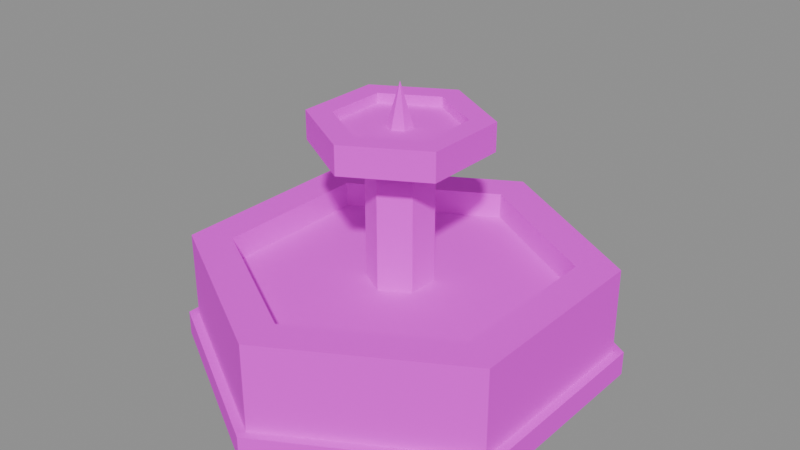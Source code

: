 # Source: fountain.blend  (saved by Blender 5.2.45; exported with 4.5.12 LTS)
import bpy
from mathutils import Matrix  # noqa: F401  (used for matrix-valued properties, if any)

bpy.ops.wm.read_factory_settings(use_empty=True)
scene = bpy.context.scene
scene.name = 'Scene'

# ---- images (referenced by path relative to the original .blend; pixels are not part of the script)
import os
ASSET_DIR = os.environ.get("B2B_ASSET_DIR", "")  # directory of the original .blend (textures are referenced by path, not embedded)
HERE = os.path.dirname(os.path.abspath(__file__))  # packed textures are extracted next to this script under _unpacked/

def load_image(name, relpath, width, height, colorspace="sRGB"):
    """Load a texture the original file referenced (path relative to the .blend, or extracted next to this script)."""
    p = next((c for c in (os.path.join(HERE, relpath), os.path.join(ASSET_DIR, relpath)) if relpath and os.path.exists(c)), "")
    if p:
        img = bpy.data.images.load(p, check_existing=True)
        img.name = name
    else:  # same state as the original file: an image datablock whose file is absent (Cycles renders it pink)
        img = bpy.data.images.new(name, width, height)
        img.source = "FILE"
        img.filepath = "//" + (relpath or name)
    img.colorspace_settings.name = colorspace
    return img
img_hexagons_medieval_png = load_image('hexagons_medieval.png', 'hexagons_medieval.png', 1024, 1024, 'sRGB')

# ---- materials (node trees are filled in below, after node groups)
mat_hexagons_medieval = bpy.data.materials.new('hexagons_medieval')

# ---- material node trees
mat_hexagons_medieval.use_nodes = True; mat_hexagons_medieval.node_tree.nodes.clear()
_N = mat_hexagons_medieval.node_tree.nodes; _L = mat_hexagons_medieval.node_tree.links
n0 = _N.new('ShaderNodeBsdfPrincipled'); n0.name = 'Principled BSDF'; n0.location = (-200, 100)
n0.inputs[2].default_value = 1.0
n0.inputs[10].default_value = 0.005
n1 = _N.new('ShaderNodeOutputMaterial'); n1.name = 'Material Output'; n1.location = (200, 100)
n2 = _N.new('ShaderNodeTexImage'); n2.name = 'Image Texture'; n2.location = (0, 0)
n2.image = img_hexagons_medieval_png
n2.interpolation = 'Closest'
_L.new(n0.outputs[0], n1.inputs[0])
_L.new(n2.outputs[0], n0.inputs[0])
n1.is_active_output = True

# ---- meshes
me_fountain = bpy.data.meshes.new('Fountain')
me_fountain.from_pydata([(0.9093, 0.525, 0.0), (6.429e-17, 1.05, 0.0), (6.429e-17, 1.05, 0.12), (0.9093, 0.525, 0.12), (6.429e-17, 1.05, 0.0), (-0.9093, 0.525, 0.0), (-0.9093, 0.525, 0.12), (6.429e-17, 1.05, 0.12), (-0.9093, 0.525, 0.0), (-0.9093, -0.525, 0.0), (-0.9093, -0.525, 0.12), (-0.9093, 0.525, 0.12), (-0.9093, -0.525, 0.0), (-1.929e-16, -1.05, 0.0), (-1.929e-16, -1.05, 0.12), (-0.9093, -0.525, 0.12), (-1.929e-16, -1.05, 0.0), (0.9093, -0.525, 0.0), (0.9093, -0.525, 0.12), (-1.929e-16, -1.05, 0.12), (0.9093, -0.525, 0.0), (0.9093, 0.525, 0.0), (0.9093, 0.525, 0.12), (0.9093, -0.525, 0.12), (0.9093, 0.525, 0.12), (6.429e-17, 1.05, 0.12), (-0.9093, 0.525, 0.12), (-0.9093, -0.525, 0.12), (-1.929e-16, -1.05, 0.12), (0.9093, -0.525, 0.12), (0.866, 0.5, 0.12), (6.123e-17, 1.0, 0.12), (6.123e-17, 1.0, 0.55), (0.866, 0.5, 0.55), (0.866, 0.5, 0.55), (6.123e-17, 1.0, 0.55), (4.899e-17, 0.8, 0.55), (0.6928, 0.4, 0.55), (0.6928, 0.4, 0.55), (4.899e-17, 0.8, 0.55), (4.899e-17, 0.8, 0.12), (0.6928, 0.4, 0.12), (6.123e-17, 1.0, 0.12), (-0.866, 0.5, 0.12), (-0.866, 0.5, 0.55), (6.123e-17, 1.0, 0.55), (6.123e-17, 1.0, 0.55), (-0.866, 0.5, 0.55), (-0.6928, 0.4, 0.55), (4.899e-17, 0.8, 0.55), (4.899e-17, 0.8, 0.55), (-0.6928, 0.4, 0.55), (-0.6928, 0.4, 0.12), (4.899e-17, 0.8, 0.12), (-0.866, 0.5, 0.12), (-0.866, -0.5, 0.12), (-0.866, -0.5, 0.55), (-0.866, 0.5, 0.55), (-0.866, 0.5, 0.55), (-0.866, -0.5, 0.55), (-0.6928, -0.4, 0.55), (-0.6928, 0.4, 0.55), (-0.6928, 0.4, 0.55), (-0.6928, -0.4, 0.55), (-0.6928, -0.4, 0.12), (-0.6928, 0.4, 0.12), (-0.866, -0.5, 0.12), (-1.837e-16, -1.0, 0.12), (-1.837e-16, -1.0, 0.55), (-0.866, -0.5, 0.55), (-0.866, -0.5, 0.55), (-1.837e-16, -1.0, 0.55), (-1.47e-16, -0.8, 0.55), (-0.6928, -0.4, 0.55), (-0.6928, -0.4, 0.55), (-1.47e-16, -0.8, 0.55), (-1.47e-16, -0.8, 0.12), (-0.6928, -0.4, 0.12), (-1.837e-16, -1.0, 0.12), (0.866, -0.5, 0.12), (0.866, -0.5, 0.55), (-1.837e-16, -1.0, 0.55), (-1.837e-16, -1.0, 0.55), (0.866, -0.5, 0.55), (0.6928, -0.4, 0.55), (-1.47e-16, -0.8, 0.55), (-1.47e-16, -0.8, 0.55), (0.6928, -0.4, 0.55), (0.6928, -0.4, 0.12), (-1.47e-16, -0.8, 0.12), (0.866, -0.5, 0.12), (0.866, 0.5, 0.12), (0.866, 0.5, 0.55), (0.866, -0.5, 0.55), (0.866, -0.5, 0.55), (0.866, 0.5, 0.55), (0.6928, 0.4, 0.55), (0.6928, -0.4, 0.55), (0.6928, -0.4, 0.55), (0.6928, 0.4, 0.55), (0.6928, 0.4, 0.12), (0.6928, -0.4, 0.12), (0.6928, 0.4, 0.42), (4.899e-17, 0.8, 0.42), (-0.6928, 0.4, 0.42), (-0.6928, -0.4, 0.42), (-1.47e-16, -0.8, 0.42), (0.6928, -0.4, 0.42), (0.1386, 0.08, 0.42), (9.797e-18, 0.16, 0.42), (9.797e-18, 0.16, 1.0), (0.1386, 0.08, 1.0), (9.797e-18, 0.16, 0.42), (-0.1386, 0.08, 0.42), (-0.1386, 0.08, 1.0), (9.797e-18, 0.16, 1.0), (-0.1386, 0.08, 0.42), (-0.1386, -0.08, 0.42), (-0.1386, -0.08, 1.0), (-0.1386, 0.08, 1.0), (-0.1386, -0.08, 0.42), (-2.939e-17, -0.16, 0.42), (-2.939e-17, -0.16, 1.0), (-0.1386, -0.08, 1.0), (-2.939e-17, -0.16, 0.42), (0.1386, -0.08, 0.42), (0.1386, -0.08, 1.0), (-2.939e-17, -0.16, 1.0), (0.1386, -0.08, 0.42), (0.1386, 0.08, 0.42), (0.1386, 0.08, 1.0), (0.1386, -0.08, 1.0), (0.1386, 0.08, 1.0), (9.797e-18, 0.16, 1.0), (-0.1386, 0.08, 1.0), (-0.1386, -0.08, 1.0), (-2.939e-17, -0.16, 1.0), (0.1386, -0.08, 1.0), (0.1905, 0.11, 1.0), (1.347e-17, 0.22, 1.0), (2.449e-17, 0.4, 1.08), (0.3464, 0.2, 1.08), (1.347e-17, 0.22, 1.0), (-0.1905, 0.11, 1.0), (-0.3464, 0.2, 1.08), (2.449e-17, 0.4, 1.08), (-0.1905, 0.11, 1.0), (-0.1905, -0.11, 1.0), (-0.3464, -0.2, 1.08), (-0.3464, 0.2, 1.08), (-0.1905, -0.11, 1.0), (-4.041e-17, -0.22, 1.0), (-7.348e-17, -0.4, 1.08), (-0.3464, -0.2, 1.08), (-4.041e-17, -0.22, 1.0), (0.1905, -0.11, 1.0), (0.3464, -0.2, 1.08), (-7.348e-17, -0.4, 1.08), (0.1905, -0.11, 1.0), (0.1905, 0.11, 1.0), (0.3464, 0.2, 1.08), (0.3464, -0.2, 1.08), (0.3464, 0.2, 1.08), (2.449e-17, 0.4, 1.08), (-0.3464, 0.2, 1.08), (-0.3464, -0.2, 1.08), (-7.348e-17, -0.4, 1.08), (0.3464, -0.2, 1.08), (0.3637, 0.21, 1.08), (2.572e-17, 0.42, 1.08), (2.572e-17, 0.42, 1.22), (0.3637, 0.21, 1.22), (0.3637, 0.21, 1.22), (2.572e-17, 0.42, 1.22), (1.837e-17, 0.3, 1.22), (0.2598, 0.15, 1.22), (0.2598, 0.15, 1.22), (1.837e-17, 0.3, 1.22), (1.837e-17, 0.3, 1.08), (0.2598, 0.15, 1.08), (2.572e-17, 0.42, 1.08), (-0.3637, 0.21, 1.08), (-0.3637, 0.21, 1.22), (2.572e-17, 0.42, 1.22), (2.572e-17, 0.42, 1.22), (-0.3637, 0.21, 1.22), (-0.2598, 0.15, 1.22), (1.837e-17, 0.3, 1.22), (1.837e-17, 0.3, 1.22), (-0.2598, 0.15, 1.22), (-0.2598, 0.15, 1.08), (1.837e-17, 0.3, 1.08), (-0.3637, 0.21, 1.08), (-0.3637, -0.21, 1.08), (-0.3637, -0.21, 1.22), (-0.3637, 0.21, 1.22), (-0.3637, 0.21, 1.22), (-0.3637, -0.21, 1.22), (-0.2598, -0.15, 1.22), (-0.2598, 0.15, 1.22), (-0.2598, 0.15, 1.22), (-0.2598, -0.15, 1.22), (-0.2598, -0.15, 1.08), (-0.2598, 0.15, 1.08), (-0.3637, -0.21, 1.08), (-7.715e-17, -0.42, 1.08), (-7.715e-17, -0.42, 1.22), (-0.3637, -0.21, 1.22), (-0.3637, -0.21, 1.22), (-7.715e-17, -0.42, 1.22), (-5.511e-17, -0.3, 1.22), (-0.2598, -0.15, 1.22), (-0.2598, -0.15, 1.22), (-5.511e-17, -0.3, 1.22), (-5.511e-17, -0.3, 1.08), (-0.2598, -0.15, 1.08), (-7.715e-17, -0.42, 1.08), (0.3637, -0.21, 1.08), (0.3637, -0.21, 1.22), (-7.715e-17, -0.42, 1.22), (-7.715e-17, -0.42, 1.22), (0.3637, -0.21, 1.22), (0.2598, -0.15, 1.22), (-5.511e-17, -0.3, 1.22), (-5.511e-17, -0.3, 1.22), (0.2598, -0.15, 1.22), (0.2598, -0.15, 1.08), (-5.511e-17, -0.3, 1.08), (0.3637, -0.21, 1.08), (0.3637, 0.21, 1.08), (0.3637, 0.21, 1.22), (0.3637, -0.21, 1.22), (0.3637, -0.21, 1.22), (0.3637, 0.21, 1.22), (0.2598, 0.15, 1.22), (0.2598, -0.15, 1.22), (0.2598, -0.15, 1.22), (0.2598, 0.15, 1.22), (0.2598, 0.15, 1.08), (0.2598, -0.15, 1.08), (0.2598, 0.15, 1.17), (1.837e-17, 0.3, 1.17), (-0.2598, 0.15, 1.17), (-0.2598, -0.15, 1.17), (-5.511e-17, -0.3, 1.17), (0.2598, -0.15, 1.17), (0.05196, 0.03, 1.17), (3.674e-18, 0.06, 1.17), (0.0, 0.0, 1.38), (0.0, 0.0, 1.38), (3.674e-18, 0.06, 1.17), (-0.05196, 0.03, 1.17), (0.0, 0.0, 1.38), (0.0, 0.0, 1.38), (-0.05196, 0.03, 1.17), (-0.05196, -0.03, 1.17), (0.0, 0.0, 1.38), (0.0, 0.0, 1.38), (-0.05196, -0.03, 1.17), (-1.102e-17, -0.06, 1.17), (0.0, 0.0, 1.38), (0.0, 0.0, 1.38), (-1.102e-17, -0.06, 1.17), (0.05196, -0.03, 1.17), (0.0, 0.0, 1.38), (0.0, 0.0, 1.38), (0.05196, -0.03, 1.17), (0.05196, 0.03, 1.17), (0.0, 0.0, 1.38), (0.0, 0.0, 1.38), (0.0, 0.0, 1.38), (0.0, 0.0, 1.38), (0.0, 0.0, 1.38), (0.0, 0.0, 1.38), (0.0, 0.0, 1.38), (0.0, 0.0, 1.38)], [], [(0, 1, 2, 3), (4, 5, 6, 7), (8, 9, 10, 11), (12, 13, 14, 15), (16, 17, 18, 19), (20, 21, 22, 23), (24, 25, 26, 27, 28, 29), (30, 31, 32, 33), (34, 35, 36, 37), (38, 39, 40, 41), (42, 43, 44, 45), (46, 47, 48, 49), (50, 51, 52, 53), (54, 55, 56, 57), (58, 59, 60, 61), (62, 63, 64, 65), (66, 67, 68, 69), (70, 71, 72, 73), (74, 75, 76, 77), (78, 79, 80, 81), (82, 83, 84, 85), (86, 87, 88, 89), (90, 91, 92, 93), (94, 95, 96, 97), (98, 99, 100, 101), (102, 103, 104, 105, 106, 107), (108, 109, 110, 111), (112, 113, 114, 115), (116, 117, 118, 119), (120, 121, 122, 123), (124, 125, 126, 127), (128, 129, 130, 131), (132, 133, 134, 135, 136, 137), (138, 139, 140, 141), (142, 143, 144, 145), (146, 147, 148, 149), (150, 151, 152, 153), (154, 155, 156, 157), (158, 159, 160, 161), (162, 163, 164, 165, 166, 167), (168, 169, 170, 171), (172, 173, 174, 175), (176, 177, 178, 179), (180, 181, 182, 183), (184, 185, 186, 187), (188, 189, 190, 191), (192, 193, 194, 195), (196, 197, 198, 199), (200, 201, 202, 203), (204, 205, 206, 207), (208, 209, 210, 211), (212, 213, 214, 215), (216, 217, 218, 219), (220, 221, 222, 223), (224, 225, 226, 227), (228, 229, 230, 231), (232, 233, 234, 235), (236, 237, 238, 239), (240, 241, 242, 243, 244, 245), (246, 247, 248, 249), (250, 251, 252, 253), (254, 255, 256, 257), (258, 259, 260, 261), (262, 263, 264, 265), (266, 267, 268, 269), (270, 271, 272, 273, 274, 275)])
_uv = me_fountain.uv_layers.new(name='UVMap')
_uv.uv.foreach_set('vector', [0.4375, 0.8047, 0.4375, 0.8047, 0.4375, 0.8047, 0.4375, 0.8047, 0.4375, 0.8047, 0.4375, 0.8047, 0.4375, 0.8047, 0.4375, 0.8047, 0.4375, 0.8047, 0.4375, 0.8047, 0.4375, 0.8047, 0.4375, 0.8047, 0.4375, 0.8047, 0.4375, 0.8047, 0.4375, 0.8047, 0.4375, 0.8047, 0.4375, 0.8047, 0.4375, 0.8047, 0.4375, 0.8047, 0.4375, 0.8047, 0.4375, 0.8047, 0.4375, 0.8047, 0.4375, 0.8047, 0.4375, 0.8047, 0.3125, 0.9316, 0.3125, 0.9316, 0.3125, 0.9316, 0.3125, 0.9316, 0.3125, 0.9316, 0.3125, 0.9316, 0.4375, 0.8828, 0.4375, 0.8828, 0.4375, 0.8828, 0.4375, 0.8828, 0.3125, 0.9316, 0.3125, 0.9316, 0.3125, 0.9316, 0.3125, 0.9316, 0.4375, 0.8047, 0.4375, 0.8047, 0.4375, 0.8047, 0.4375, 0.8047, 0.4375, 0.8828, 0.4375, 0.8828, 0.4375, 0.8828, 0.4375, 0.8828, 0.3125, 0.9316, 0.3125, 0.9316, 0.3125, 0.9316, 0.3125, 0.9316, 0.4375, 0.8047, 0.4375, 0.8047, 0.4375, 0.8047, 0.4375, 0.8047, 0.4375, 0.8828, 0.4375, 0.8828, 0.4375, 0.8828, 0.4375, 0.8828, 0.3125, 0.9316, 0.3125, 0.9316, 0.3125, 0.9316, 0.3125, 0.9316, 0.4375, 0.8047, 0.4375, 0.8047, 0.4375, 0.8047, 0.4375, 0.8047, 0.4375, 0.8828, 0.4375, 0.8828, 0.4375, 0.8828, 0.4375, 0.8828, 0.3125, 0.9316, 0.3125, 0.9316, 0.3125, 0.9316, 0.3125, 0.9316, 0.4375, 0.8047, 0.4375, 0.8047, 0.4375, 0.8047, 0.4375, 0.8047, 0.4375, 0.8828, 0.4375, 0.8828, 0.4375, 0.8828, 0.4375, 0.8828, 0.3125, 0.9316, 0.3125, 0.9316, 0.3125, 0.9316, 0.3125, 0.9316, 0.4375, 0.8047, 0.4375, 0.8047, 0.4375, 0.8047, 0.4375, 0.8047, 0.4375, 0.8828, 0.4375, 0.8828, 0.4375, 0.8828, 0.4375, 0.8828, 0.3125, 0.9316, 0.3125, 0.9316, 0.3125, 0.9316, 0.3125, 0.9316, 0.4375, 0.8047, 0.4375, 0.8047, 0.4375, 0.8047, 0.4375, 0.8047, 0.1875, 0.6777, 0.1875, 0.6777, 0.1875, 0.6777, 0.1875, 0.6777, 0.1875, 0.6777, 0.1875, 0.6777, 0.4375, 0.8828, 0.4375, 0.8828, 0.4375, 0.8828, 0.4375, 0.8828, 0.4375, 0.8828, 0.4375, 0.8828, 0.4375, 0.8828, 0.4375, 0.8828, 0.4375, 0.8828, 0.4375, 0.8828, 0.4375, 0.8828, 0.4375, 0.8828, 0.4375, 0.8828, 0.4375, 0.8828, 0.4375, 0.8828, 0.4375, 0.8828, 0.4375, 0.8828, 0.4375, 0.8828, 0.4375, 0.8828, 0.4375, 0.8828, 0.4375, 0.8828, 0.4375, 0.8828, 0.4375, 0.8828, 0.4375, 0.8828, 0.3125, 0.9316, 0.3125, 0.9316, 0.3125, 0.9316, 0.3125, 0.9316, 0.3125, 0.9316, 0.3125, 0.9316, 0.4375, 0.8047, 0.4375, 0.8047, 0.4375, 0.8047, 0.4375, 0.8047, 0.4375, 0.8047, 0.4375, 0.8047, 0.4375, 0.8047, 0.4375, 0.8047, 0.4375, 0.8047, 0.4375, 0.8047, 0.4375, 0.8047, 0.4375, 0.8047, 0.4375, 0.8047, 0.4375, 0.8047, 0.4375, 0.8047, 0.4375, 0.8047, 0.4375, 0.8047, 0.4375, 0.8047, 0.4375, 0.8047, 0.4375, 0.8047, 0.4375, 0.8047, 0.4375, 0.8047, 0.4375, 0.8047, 0.4375, 0.8047, 0.3125, 0.9316, 0.3125, 0.9316, 0.3125, 0.9316, 0.3125, 0.9316, 0.3125, 0.9316, 0.3125, 0.9316, 0.4375, 0.8828, 0.4375, 0.8828, 0.4375, 0.8828, 0.4375, 0.8828, 0.3125, 0.9316, 0.3125, 0.9316, 0.3125, 0.9316, 0.3125, 0.9316, 0.4375, 0.8047, 0.4375, 0.8047, 0.4375, 0.8047, 0.4375, 0.8047, 0.4375, 0.8828, 0.4375, 0.8828, 0.4375, 0.8828, 0.4375, 0.8828, 0.3125, 0.9316, 0.3125, 0.9316, 0.3125, 0.9316, 0.3125, 0.9316, 0.4375, 0.8047, 0.4375, 0.8047, 0.4375, 0.8047, 0.4375, 0.8047, 0.4375, 0.8828, 0.4375, 0.8828, 0.4375, 0.8828, 0.4375, 0.8828, 0.3125, 0.9316, 0.3125, 0.9316, 0.3125, 0.9316, 0.3125, 0.9316, 0.4375, 0.8047, 0.4375, 0.8047, 0.4375, 0.8047, 0.4375, 0.8047, 0.4375, 0.8828, 0.4375, 0.8828, 0.4375, 0.8828, 0.4375, 0.8828, 0.3125, 0.9316, 0.3125, 0.9316, 0.3125, 0.9316, 0.3125, 0.9316, 0.4375, 0.8047, 0.4375, 0.8047, 0.4375, 0.8047, 0.4375, 0.8047, 0.4375, 0.8828, 0.4375, 0.8828, 0.4375, 0.8828, 0.4375, 0.8828, 0.3125, 0.9316, 0.3125, 0.9316, 0.3125, 0.9316, 0.3125, 0.9316, 0.4375, 0.8047, 0.4375, 0.8047, 0.4375, 0.8047, 0.4375, 0.8047, 0.4375, 0.8828, 0.4375, 0.8828, 0.4375, 0.8828, 0.4375, 0.8828, 0.3125, 0.9316, 0.3125, 0.9316, 0.3125, 0.9316, 0.3125, 0.9316, 0.4375, 0.8047, 0.4375, 0.8047, 0.4375, 0.8047, 0.4375, 0.8047, 0.0625, 0.7168, 0.0625, 0.7168, 0.0625, 0.7168, 0.0625, 0.7168, 0.0625, 0.7168, 0.0625, 0.7168, 0.0625, 0.7168, 0.0625, 0.7168, 0.0625, 0.7168, 0.0625, 0.7168, 0.0625, 0.7168, 0.0625, 0.7168, 0.0625, 0.7168, 0.0625, 0.7168, 0.0625, 0.7168, 0.0625, 0.7168, 0.0625, 0.7168, 0.0625, 0.7168, 0.0625, 0.7168, 0.0625, 0.7168, 0.0625, 0.7168, 0.0625, 0.7168, 0.0625, 0.7168, 0.0625, 0.7168, 0.0625, 0.7168, 0.0625, 0.7168, 0.0625, 0.7168, 0.0625, 0.7168, 0.0625, 0.7168, 0.0625, 0.7168, 0.0625, 0.7168, 0.0625, 0.7168, 0.0625, 0.7168, 0.0625, 0.7168, 0.0625, 0.7168, 0.0625, 0.7168])
me_fountain.materials.append(mat_hexagons_medieval)
me_fountain.update()

# ---- objects
ob_fountain = bpy.data.objects.new('Fountain', me_fountain)

# ---- transforms, parenting, visibility, modifiers, constraints
ob_fountain.location = (0.0, 0.0, 0.0)

# ---- collection membership
scene.collection.objects.link(ob_fountain)

# ---- scene / render settings (as saved in the file)
scene.frame_start = 1; scene.frame_end = 250; scene.frame_set(1)
scene.render.engine = 'BLENDER_EEVEE_NEXT'
scene.render.bake_bias = 0.0
scene.render.bake_samples = 0
scene.render.compositor_device = 'GPU'
scene.eevee.use_volume_custom_range = False
scene.eevee.fast_gi_thickness_near = 0.1
scene.eevee.fast_gi_thickness_far = 0.0
scene.eevee.ray_tracing_options.screen_trace_thickness = 0.1
bpy.context.view_layer.update()

# ---- added for rendering (the .blend has no active camera and no usable light): camera, sun + grey world if the file has none
cam_auto = bpy.data.cameras.new('AutoCamera')
cam_auto.lens = 50.0
cam_auto.sensor_width = 36.0
cam_auto.clip_end = 1000.0
ob_auto_camera = bpy.data.objects.new('AutoCamera', cam_auto)
scene.collection.objects.link(ob_auto_camera)
ob_auto_camera.location = (2.86997, -3.44397, 2.98598)
ob_auto_camera.rotation_euler = (1.09748, -7.21219e-08, 0.694738)
scene.camera = ob_auto_camera
light_auto_sun = bpy.data.lights.new('AutoSun', 'SUN')
light_auto_sun.energy = 3.0
light_auto_sun.angle = 0.0523599
ob_auto_sun = bpy.data.objects.new('AutoSun', light_auto_sun)
scene.collection.objects.link(ob_auto_sun)
ob_auto_sun.rotation_euler = (0.872665, 0.174533, 0.523599)
if scene.world is None:
    world_auto = bpy.data.worlds.new('AutoWorld')
    world_auto.color = (0.3, 0.3, 0.3)
    scene.world = world_auto
bpy.context.view_layer.update()
